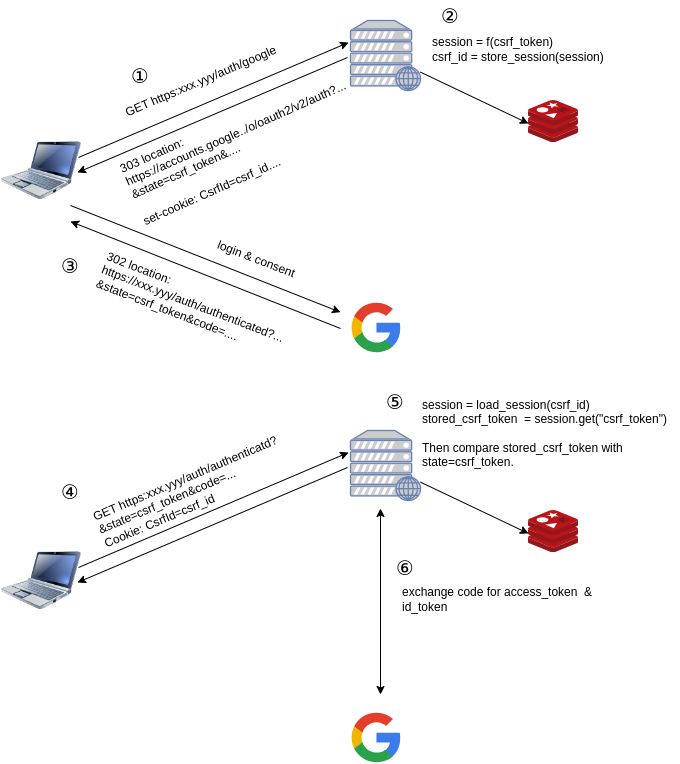

The diagram above was exported from draw.io. Its source (the exported page's mxGraphModel, read from the mxfile embedded in the PNG):
<mxGraphModel dx="1114" dy="-568" grid="1" gridSize="10" guides="1" tooltips="1" connect="1" arrows="1" fold="1" page="1" pageScale="1" pageWidth="827" pageHeight="1169" math="0" shadow="0">
  <root>
    <mxCell id="0" />
    <mxCell id="1" parent="0" />
    <mxCell id="OmS74heew-mnqv4RPUCD-14" style="rounded=0;orthogonalLoop=1;jettySize=auto;html=1;exitX=1;exitY=0.5;exitDx=0;exitDy=0;entryX=0;entryY=0.5;entryDx=0;entryDy=0;entryPerimeter=0;strokeColor=default;startArrow=classic;startFill=1;endArrow=none;endFill=0;" parent="1" edge="1">
      <mxGeometry relative="1" as="geometry">
        <mxPoint x="157" y="1422" as="sourcePoint" />
        <mxPoint x="427" y="1307" as="targetPoint" />
      </mxGeometry>
    </mxCell>
    <mxCell id="OmS74heew-mnqv4RPUCD-22" value="session = f(csrf_token)&lt;br&gt;csrf_id = store_session(session)" style="text;strokeColor=none;align=left;fillColor=none;html=1;verticalAlign=middle;whiteSpace=wrap;rounded=0;" parent="1" vertex="1">
      <mxGeometry x="510" y="1270" width="210" height="58" as="geometry" />
    </mxCell>
    <mxCell id="OmS74heew-mnqv4RPUCD-12" style="rounded=0;orthogonalLoop=1;jettySize=auto;html=1;exitX=1;exitY=0.5;exitDx=0;exitDy=0;entryX=0;entryY=0.5;entryDx=0;entryDy=0;entryPerimeter=0;" parent="1" edge="1">
      <mxGeometry relative="1" as="geometry">
        <mxPoint x="158" y="1407" as="sourcePoint" />
        <mxPoint x="428" y="1292" as="targetPoint" />
      </mxGeometry>
    </mxCell>
    <mxCell id="OmS74heew-mnqv4RPUCD-21" value="303 location:&lt;br&gt;https://accounts.google../o/oauth2/v2/auth?...&lt;br&gt;&amp;amp;state=csrf_token&amp;amp;....&lt;br&gt;&lt;br&gt;set-cookie: CsrfId=csrf_id...." style="text;strokeColor=none;align=left;fillColor=none;html=1;verticalAlign=middle;whiteSpace=wrap;rounded=0;rotation=336;" parent="1" vertex="1">
      <mxGeometry x="199" y="1353" width="259" height="80" as="geometry" />
    </mxCell>
    <mxCell id="OmS74heew-mnqv4RPUCD-25" value="" style="group" parent="1" vertex="1" connectable="0">
      <mxGeometry x="80" y="1270" width="578" height="333.25" as="geometry" />
    </mxCell>
    <mxCell id="OmS74heew-mnqv4RPUCD-23" value="" style="image;sketch=0;aspect=fixed;html=1;points=[];align=center;fontSize=12;image=img/lib/mscae/Cache_Redis_Product.svg;container=0;" parent="OmS74heew-mnqv4RPUCD-25" vertex="1">
      <mxGeometry x="528" y="80" width="50" height="42" as="geometry" />
    </mxCell>
    <mxCell id="OmS74heew-mnqv4RPUCD-8" value="" style="image;html=1;image=img/lib/clip_art/computers/Netbook_128x128.png;flipH=1;" parent="OmS74heew-mnqv4RPUCD-25" vertex="1">
      <mxGeometry y="110" width="80" height="80" as="geometry" />
    </mxCell>
    <mxCell id="OmS74heew-mnqv4RPUCD-9" value="" style="dashed=0;outlineConnect=0;html=1;align=center;labelPosition=center;verticalLabelPosition=bottom;verticalAlign=top;shape=mxgraph.weblogos.google;aspect=fixed;" parent="OmS74heew-mnqv4RPUCD-25" vertex="1">
      <mxGeometry x="350" y="280" width="50" height="53.25" as="geometry" />
    </mxCell>
    <mxCell id="OmS74heew-mnqv4RPUCD-10" value="" style="fontColor=#0066CC;verticalAlign=top;verticalLabelPosition=bottom;labelPosition=center;align=center;html=1;outlineConnect=0;fillColor=#CCCCCC;strokeColor=#6881B3;gradientColor=none;gradientDirection=north;strokeWidth=2;shape=mxgraph.networks.web_server;aspect=fixed;" parent="OmS74heew-mnqv4RPUCD-25" vertex="1">
      <mxGeometry x="350" width="70" height="70" as="geometry" />
    </mxCell>
    <mxCell id="OmS74heew-mnqv4RPUCD-24" value="" style="endArrow=classic;html=1;rounded=0;entryX=0;entryY=0.548;entryDx=0;entryDy=0;entryPerimeter=0;" parent="OmS74heew-mnqv4RPUCD-25" source="OmS74heew-mnqv4RPUCD-10" target="OmS74heew-mnqv4RPUCD-23" edge="1">
      <mxGeometry width="50" height="50" relative="1" as="geometry">
        <mxPoint x="470" y="162" as="sourcePoint" />
        <mxPoint x="520" y="100" as="targetPoint" />
      </mxGeometry>
    </mxCell>
    <mxCell id="OmS74heew-mnqv4RPUCD-26" value="" style="endArrow=none;html=1;rounded=0;entryX=1;entryY=1;entryDx=0;entryDy=0;startArrow=classic;startFill=1;endFill=0;" parent="OmS74heew-mnqv4RPUCD-25" edge="1">
      <mxGeometry width="50" height="50" relative="1" as="geometry">
        <mxPoint x="340" y="291.74152542372894" as="sourcePoint" />
        <mxPoint x="70" y="185" as="targetPoint" />
      </mxGeometry>
    </mxCell>
    <mxCell id="OmS74heew-mnqv4RPUCD-29" value="login &amp;amp; consent" style="text;strokeColor=none;align=center;fillColor=none;html=1;verticalAlign=middle;whiteSpace=wrap;rounded=0;rotation=21;" parent="OmS74heew-mnqv4RPUCD-25" vertex="1">
      <mxGeometry x="213.22" y="224.45" width="86" height="30" as="geometry" />
    </mxCell>
    <mxCell id="OmS74heew-mnqv4RPUCD-13" value="GET https:xxx.yyy/auth/google" style="text;strokeColor=none;align=center;fillColor=none;html=1;verticalAlign=middle;whiteSpace=wrap;rounded=0;rotation=337;" parent="OmS74heew-mnqv4RPUCD-25" vertex="1">
      <mxGeometry x="111.88" y="45.55" width="177.22" height="30" as="geometry" />
    </mxCell>
    <mxCell id="8lrlBGEfeLurwEcsccHr-1" value="①" style="text;strokeColor=none;align=center;fillColor=none;html=1;verticalAlign=middle;whiteSpace=wrap;rounded=0;fontSize=20;" vertex="1" parent="OmS74heew-mnqv4RPUCD-25">
      <mxGeometry x="110" y="40" width="60" height="30" as="geometry" />
    </mxCell>
    <mxCell id="OmS74heew-mnqv4RPUCD-28" value="" style="endArrow=classic;html=1;rounded=0;entryX=1;entryY=1;entryDx=0;entryDy=0;" parent="1" edge="1">
      <mxGeometry width="50" height="50" relative="1" as="geometry">
        <mxPoint x="420" y="1578" as="sourcePoint" />
        <mxPoint x="150" y="1471" as="targetPoint" />
      </mxGeometry>
    </mxCell>
    <mxCell id="OmS74heew-mnqv4RPUCD-30" value="302 location:&lt;br style=&quot;border-color: var(--border-color);&quot;&gt;&lt;span style=&quot;&quot;&gt;https://xxx.yyy/auth/authenticated?...&lt;/span&gt;&lt;br style=&quot;border-color: var(--border-color);&quot;&gt;&lt;div style=&quot;&quot;&gt;&lt;span style=&quot;background-color: initial;&quot;&gt;&amp;amp;state=csrf_token&amp;amp;code=....&lt;/span&gt;&lt;/div&gt;" style="text;strokeColor=none;align=left;fillColor=none;html=1;verticalAlign=middle;whiteSpace=wrap;rounded=0;rotation=21;" parent="1" vertex="1">
      <mxGeometry x="172.13" y="1547.78" width="246.5" height="30" as="geometry" />
    </mxCell>
    <mxCell id="OmS74heew-mnqv4RPUCD-31" style="rounded=0;orthogonalLoop=1;jettySize=auto;html=1;exitX=1;exitY=0.5;exitDx=0;exitDy=0;entryX=0;entryY=0.5;entryDx=0;entryDy=0;entryPerimeter=0;strokeColor=default;startArrow=classic;startFill=1;endArrow=none;endFill=0;" parent="1" edge="1">
      <mxGeometry relative="1" as="geometry">
        <mxPoint x="157" y="1832" as="sourcePoint" />
        <mxPoint x="427" y="1717" as="targetPoint" />
      </mxGeometry>
    </mxCell>
    <mxCell id="OmS74heew-mnqv4RPUCD-32" style="rounded=0;orthogonalLoop=1;jettySize=auto;html=1;exitX=1;exitY=0.5;exitDx=0;exitDy=0;entryX=0;entryY=0.5;entryDx=0;entryDy=0;entryPerimeter=0;" parent="1" edge="1">
      <mxGeometry relative="1" as="geometry">
        <mxPoint x="158" y="1817" as="sourcePoint" />
        <mxPoint x="428" y="1702" as="targetPoint" />
      </mxGeometry>
    </mxCell>
    <mxCell id="OmS74heew-mnqv4RPUCD-34" value="" style="group;align=left;" parent="1" vertex="1" connectable="0">
      <mxGeometry x="80" y="1680" width="680" height="333.25" as="geometry" />
    </mxCell>
    <mxCell id="OmS74heew-mnqv4RPUCD-35" value="" style="image;sketch=0;aspect=fixed;html=1;points=[];align=center;fontSize=12;image=img/lib/mscae/Cache_Redis_Product.svg;container=0;" parent="OmS74heew-mnqv4RPUCD-34" vertex="1">
      <mxGeometry x="528" y="80" width="50" height="42" as="geometry" />
    </mxCell>
    <mxCell id="OmS74heew-mnqv4RPUCD-36" value="" style="image;html=1;image=img/lib/clip_art/computers/Netbook_128x128.png;flipH=1;" parent="OmS74heew-mnqv4RPUCD-34" vertex="1">
      <mxGeometry y="110" width="80" height="80" as="geometry" />
    </mxCell>
    <mxCell id="OmS74heew-mnqv4RPUCD-37" value="" style="dashed=0;outlineConnect=0;html=1;align=center;labelPosition=center;verticalLabelPosition=bottom;verticalAlign=top;shape=mxgraph.weblogos.google;aspect=fixed;" parent="OmS74heew-mnqv4RPUCD-34" vertex="1">
      <mxGeometry x="350" y="280" width="50" height="53.25" as="geometry" />
    </mxCell>
    <mxCell id="OmS74heew-mnqv4RPUCD-38" value="" style="fontColor=#0066CC;verticalAlign=top;verticalLabelPosition=bottom;labelPosition=center;align=center;html=1;outlineConnect=0;fillColor=#CCCCCC;strokeColor=#6881B3;gradientColor=none;gradientDirection=north;strokeWidth=2;shape=mxgraph.networks.web_server;aspect=fixed;" parent="OmS74heew-mnqv4RPUCD-34" vertex="1">
      <mxGeometry x="350" width="70" height="70" as="geometry" />
    </mxCell>
    <mxCell id="OmS74heew-mnqv4RPUCD-39" value="" style="endArrow=classic;html=1;rounded=0;entryX=0;entryY=0.548;entryDx=0;entryDy=0;entryPerimeter=0;" parent="OmS74heew-mnqv4RPUCD-34" source="OmS74heew-mnqv4RPUCD-38" target="OmS74heew-mnqv4RPUCD-35" edge="1">
      <mxGeometry width="50" height="50" relative="1" as="geometry">
        <mxPoint x="470" y="162" as="sourcePoint" />
        <mxPoint x="520" y="100" as="targetPoint" />
      </mxGeometry>
    </mxCell>
    <mxCell id="OmS74heew-mnqv4RPUCD-40" value="" style="endArrow=classic;html=1;rounded=0;entryX=1;entryY=1;entryDx=0;entryDy=0;startArrow=classic;startFill=1;endFill=1;" parent="OmS74heew-mnqv4RPUCD-34" edge="1">
      <mxGeometry width="50" height="50" relative="1" as="geometry">
        <mxPoint x="380" y="264" as="sourcePoint" />
        <mxPoint x="380" y="78" as="targetPoint" />
      </mxGeometry>
    </mxCell>
    <mxCell id="OmS74heew-mnqv4RPUCD-42" value="GET https:xxx.yyy/auth/authenticatd?&lt;br&gt;&amp;amp;state=csrf_token&amp;amp;code=...&lt;br&gt;Cookie: CsrfId=csrf_id" style="text;strokeColor=none;align=left;fillColor=none;html=1;verticalAlign=middle;whiteSpace=wrap;rounded=0;rotation=337;" parent="OmS74heew-mnqv4RPUCD-34" vertex="1">
      <mxGeometry x="88.63" y="38.86" width="219.13" height="37.34" as="geometry" />
    </mxCell>
    <mxCell id="OmS74heew-mnqv4RPUCD-59" value="session = load_session(csrf_id)&lt;br&gt;stored_csrf_token&amp;nbsp; = session.get(&quot;csrf_token&quot;)&lt;br&gt;&lt;br&gt;Then compare stored_csrf_token with state=csrf_token." style="text;strokeColor=none;align=left;fillColor=none;html=1;verticalAlign=middle;whiteSpace=wrap;rounded=0;" parent="OmS74heew-mnqv4RPUCD-34" vertex="1">
      <mxGeometry x="420" y="-37" width="250" height="80" as="geometry" />
    </mxCell>
    <mxCell id="OmS74heew-mnqv4RPUCD-61" value="exchange code for access_token&amp;nbsp; &amp;amp; id_token" style="text;strokeColor=none;align=left;fillColor=none;html=1;verticalAlign=middle;whiteSpace=wrap;rounded=0;" parent="1" vertex="1">
      <mxGeometry x="480" y="1820" width="210" height="58" as="geometry" />
    </mxCell>
    <mxCell id="8lrlBGEfeLurwEcsccHr-2" value="②" style="text;strokeColor=none;align=center;fillColor=none;html=1;verticalAlign=middle;whiteSpace=wrap;rounded=0;fontSize=20;" vertex="1" parent="1">
      <mxGeometry x="500" y="1250" width="60" height="30" as="geometry" />
    </mxCell>
    <mxCell id="8lrlBGEfeLurwEcsccHr-3" value="③" style="text;strokeColor=none;align=center;fillColor=none;html=1;verticalAlign=middle;whiteSpace=wrap;rounded=0;fontSize=20;" vertex="1" parent="1">
      <mxGeometry x="120" y="1500" width="60" height="30" as="geometry" />
    </mxCell>
    <mxCell id="8lrlBGEfeLurwEcsccHr-4" value="④" style="text;strokeColor=none;align=center;fillColor=none;html=1;verticalAlign=middle;whiteSpace=wrap;rounded=0;fontSize=20;" vertex="1" parent="1">
      <mxGeometry x="120" y="1726" width="60" height="30" as="geometry" />
    </mxCell>
    <mxCell id="8lrlBGEfeLurwEcsccHr-5" value="⑤" style="text;strokeColor=none;align=center;fillColor=none;html=1;verticalAlign=middle;whiteSpace=wrap;rounded=0;fontSize=20;" vertex="1" parent="1">
      <mxGeometry x="445" y="1636" width="60" height="30" as="geometry" />
    </mxCell>
    <mxCell id="8lrlBGEfeLurwEcsccHr-6" value="⑥" style="text;strokeColor=none;align=center;fillColor=none;html=1;verticalAlign=middle;whiteSpace=wrap;rounded=0;fontSize=20;" vertex="1" parent="1">
      <mxGeometry x="455" y="1802" width="60" height="30" as="geometry" />
    </mxCell>
  </root>
</mxGraphModel>